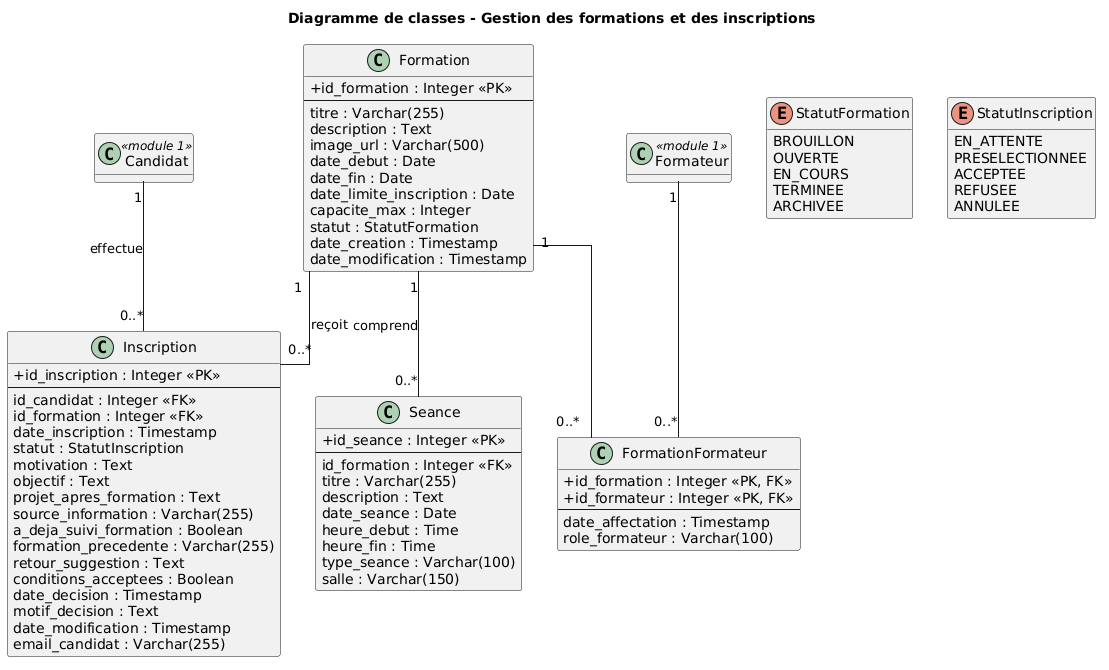

The diagram above was rendered by PlantUML. Its source (embedded in the PNG):
@startuml
title Diagramme de classes - Gestion des formations et des inscriptions

skinparam classAttributeIconSize 0
skinparam shadowing false
skinparam linetype ortho
hide empty methods

class Formation {
  +id_formation : Integer <<PK>>
  --
  titre : Varchar(255)
  description : Text
  image_url : Varchar(500)
  date_debut : Date
  date_fin : Date
  date_limite_inscription : Date
  capacite_max : Integer
  statut : StatutFormation
  date_creation : Timestamp
  date_modification : Timestamp
}

class Inscription {
  +id_inscription : Integer <<PK>>
  --
  id_candidat : Integer <<FK>>
  id_formation : Integer <<FK>>
  date_inscription : Timestamp
  statut : StatutInscription
  motivation : Text
  objectif : Text
  projet_apres_formation : Text
  source_information : Varchar(255)
  a_deja_suivi_formation : Boolean
  formation_precedente : Varchar(255)
  retour_suggestion : Text
  conditions_acceptees : Boolean
  date_decision : Timestamp
  motif_decision : Text
  date_modification : Timestamp
  email_candidat : Varchar(255)
}

class Seance {
  +id_seance : Integer <<PK>>
  --
  id_formation : Integer <<FK>>
  titre : Varchar(255)
  description : Text
  date_seance : Date
  heure_debut : Time
  heure_fin : Time
  type_seance : Varchar(100)
  salle : Varchar(150)
}

class FormationFormateur {
  +id_formation : Integer <<PK, FK>>
  +id_formateur : Integer <<PK, FK>>
  --
  date_affectation : Timestamp
  role_formateur : Varchar(100)
}

class Candidat <<module 1>>
class Formateur <<module 1>>

enum StatutFormation {
  BROUILLON
  OUVERTE
  EN_COURS
  TERMINEE
  ARCHIVEE
}

enum StatutInscription {
  EN_ATTENTE
  PRESELECTIONNEE
  ACCEPTEE
  REFUSEE
  ANNULEE
}

Candidat "1" -- "0..*" Inscription : effectue
Formation "1" -- "0..*" Inscription : reçoit
Formation "1" -- "0..*" Seance : comprend

Formation "1" -- "0..*" FormationFormateur
Formateur "1" -- "0..*" FormationFormateur
@enduml